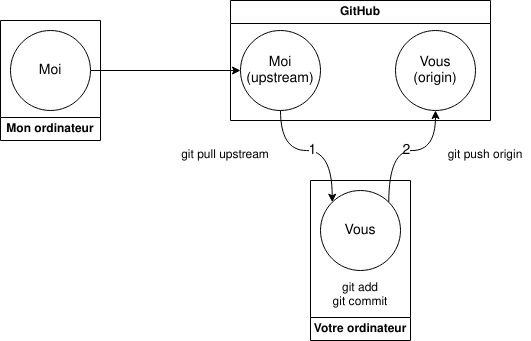

The diagram above was exported from draw.io. Its source (the exported page's mxGraphModel, read from the mxfile embedded in the PNG):
<mxGraphModel dx="989" dy="483" grid="1" gridSize="10" guides="1" tooltips="1" connect="1" arrows="1" fold="1" page="1" pageScale="1" pageWidth="850" pageHeight="1100" math="0" shadow="0">
  <root>
    <mxCell id="0" />
    <mxCell id="1" parent="0" />
    <mxCell id="o0BTlTsYTefnEItqJbrd-4" style="edgeStyle=orthogonalEdgeStyle;rounded=0;orthogonalLoop=1;jettySize=auto;html=1;" edge="1" parent="1" source="o0BTlTsYTefnEItqJbrd-1" target="o0BTlTsYTefnEItqJbrd-2">
      <mxGeometry relative="1" as="geometry" />
    </mxCell>
    <mxCell id="o0BTlTsYTefnEItqJbrd-1" value="Moi" style="ellipse;whiteSpace=wrap;html=1;aspect=fixed;fontStyle=0;fontSize=14;" vertex="1" parent="1">
      <mxGeometry x="40" y="190" width="80" height="80" as="geometry" />
    </mxCell>
    <mxCell id="o0BTlTsYTefnEItqJbrd-6" value="1" style="edgeStyle=orthogonalEdgeStyle;rounded=0;orthogonalLoop=1;jettySize=auto;html=1;fontSize=14;entryX=0;entryY=0;entryDx=0;entryDy=0;curved=1;" edge="1" parent="1" source="o0BTlTsYTefnEItqJbrd-2" target="o0BTlTsYTefnEItqJbrd-5">
      <mxGeometry relative="1" as="geometry" />
    </mxCell>
    <mxCell id="o0BTlTsYTefnEItqJbrd-2" value="Moi (upstream)" style="ellipse;whiteSpace=wrap;html=1;aspect=fixed;fontStyle=0;fontSize=14;" vertex="1" parent="1">
      <mxGeometry x="270" y="190" width="80" height="80" as="geometry" />
    </mxCell>
    <mxCell id="o0BTlTsYTefnEItqJbrd-3" value="Vous (origin)" style="ellipse;whiteSpace=wrap;html=1;aspect=fixed;fontStyle=0;fontSize=14;" vertex="1" parent="1">
      <mxGeometry x="425" y="190" width="80" height="80" as="geometry" />
    </mxCell>
    <mxCell id="o0BTlTsYTefnEItqJbrd-7" value="2" style="edgeStyle=orthogonalEdgeStyle;rounded=0;orthogonalLoop=1;jettySize=auto;html=1;entryX=0.5;entryY=1;entryDx=0;entryDy=0;fontSize=14;exitX=1;exitY=0;exitDx=0;exitDy=0;curved=1;" edge="1" parent="1" source="o0BTlTsYTefnEItqJbrd-5" target="o0BTlTsYTefnEItqJbrd-3">
      <mxGeometry relative="1" as="geometry" />
    </mxCell>
    <mxCell id="o0BTlTsYTefnEItqJbrd-5" value="Vous" style="ellipse;whiteSpace=wrap;html=1;aspect=fixed;fontStyle=0;fontSize=14;" vertex="1" parent="1">
      <mxGeometry x="350" y="350" width="80" height="80" as="geometry" />
    </mxCell>
    <mxCell id="o0BTlTsYTefnEItqJbrd-9" value="git pull upstream" style="text;html=1;strokeColor=none;fillColor=none;align=center;verticalAlign=middle;whiteSpace=wrap;rounded=0;" vertex="1" parent="1">
      <mxGeometry x="210" y="300" width="90" height="30" as="geometry" />
    </mxCell>
    <mxCell id="o0BTlTsYTefnEItqJbrd-10" value="git push origin" style="text;html=1;strokeColor=none;fillColor=none;align=center;verticalAlign=middle;whiteSpace=wrap;rounded=0;" vertex="1" parent="1">
      <mxGeometry x="470" y="300" width="90" height="30" as="geometry" />
    </mxCell>
    <mxCell id="o0BTlTsYTefnEItqJbrd-11" value="&lt;div&gt;git add&lt;br&gt;&lt;/div&gt;&lt;div&gt;git commit&lt;/div&gt;" style="text;html=1;strokeColor=none;fillColor=none;align=center;verticalAlign=middle;whiteSpace=wrap;rounded=0;" vertex="1" parent="1">
      <mxGeometry x="345" y="440" width="90" height="30" as="geometry" />
    </mxCell>
    <mxCell id="o0BTlTsYTefnEItqJbrd-19" value="Votre ordinateur" style="swimlane;whiteSpace=wrap;html=1;direction=west;" vertex="1" parent="1">
      <mxGeometry x="340" y="340" width="100" height="160" as="geometry" />
    </mxCell>
    <mxCell id="o0BTlTsYTefnEItqJbrd-20" value="GitHub" style="swimlane;whiteSpace=wrap;html=1;direction=east;" vertex="1" parent="1">
      <mxGeometry x="260" y="160" width="260" height="120" as="geometry" />
    </mxCell>
    <mxCell id="o0BTlTsYTefnEItqJbrd-21" value="Mon ordinateur" style="swimlane;whiteSpace=wrap;html=1;direction=west;" vertex="1" parent="1">
      <mxGeometry x="30" y="180" width="100" height="120" as="geometry" />
    </mxCell>
  </root>
</mxGraphModel>